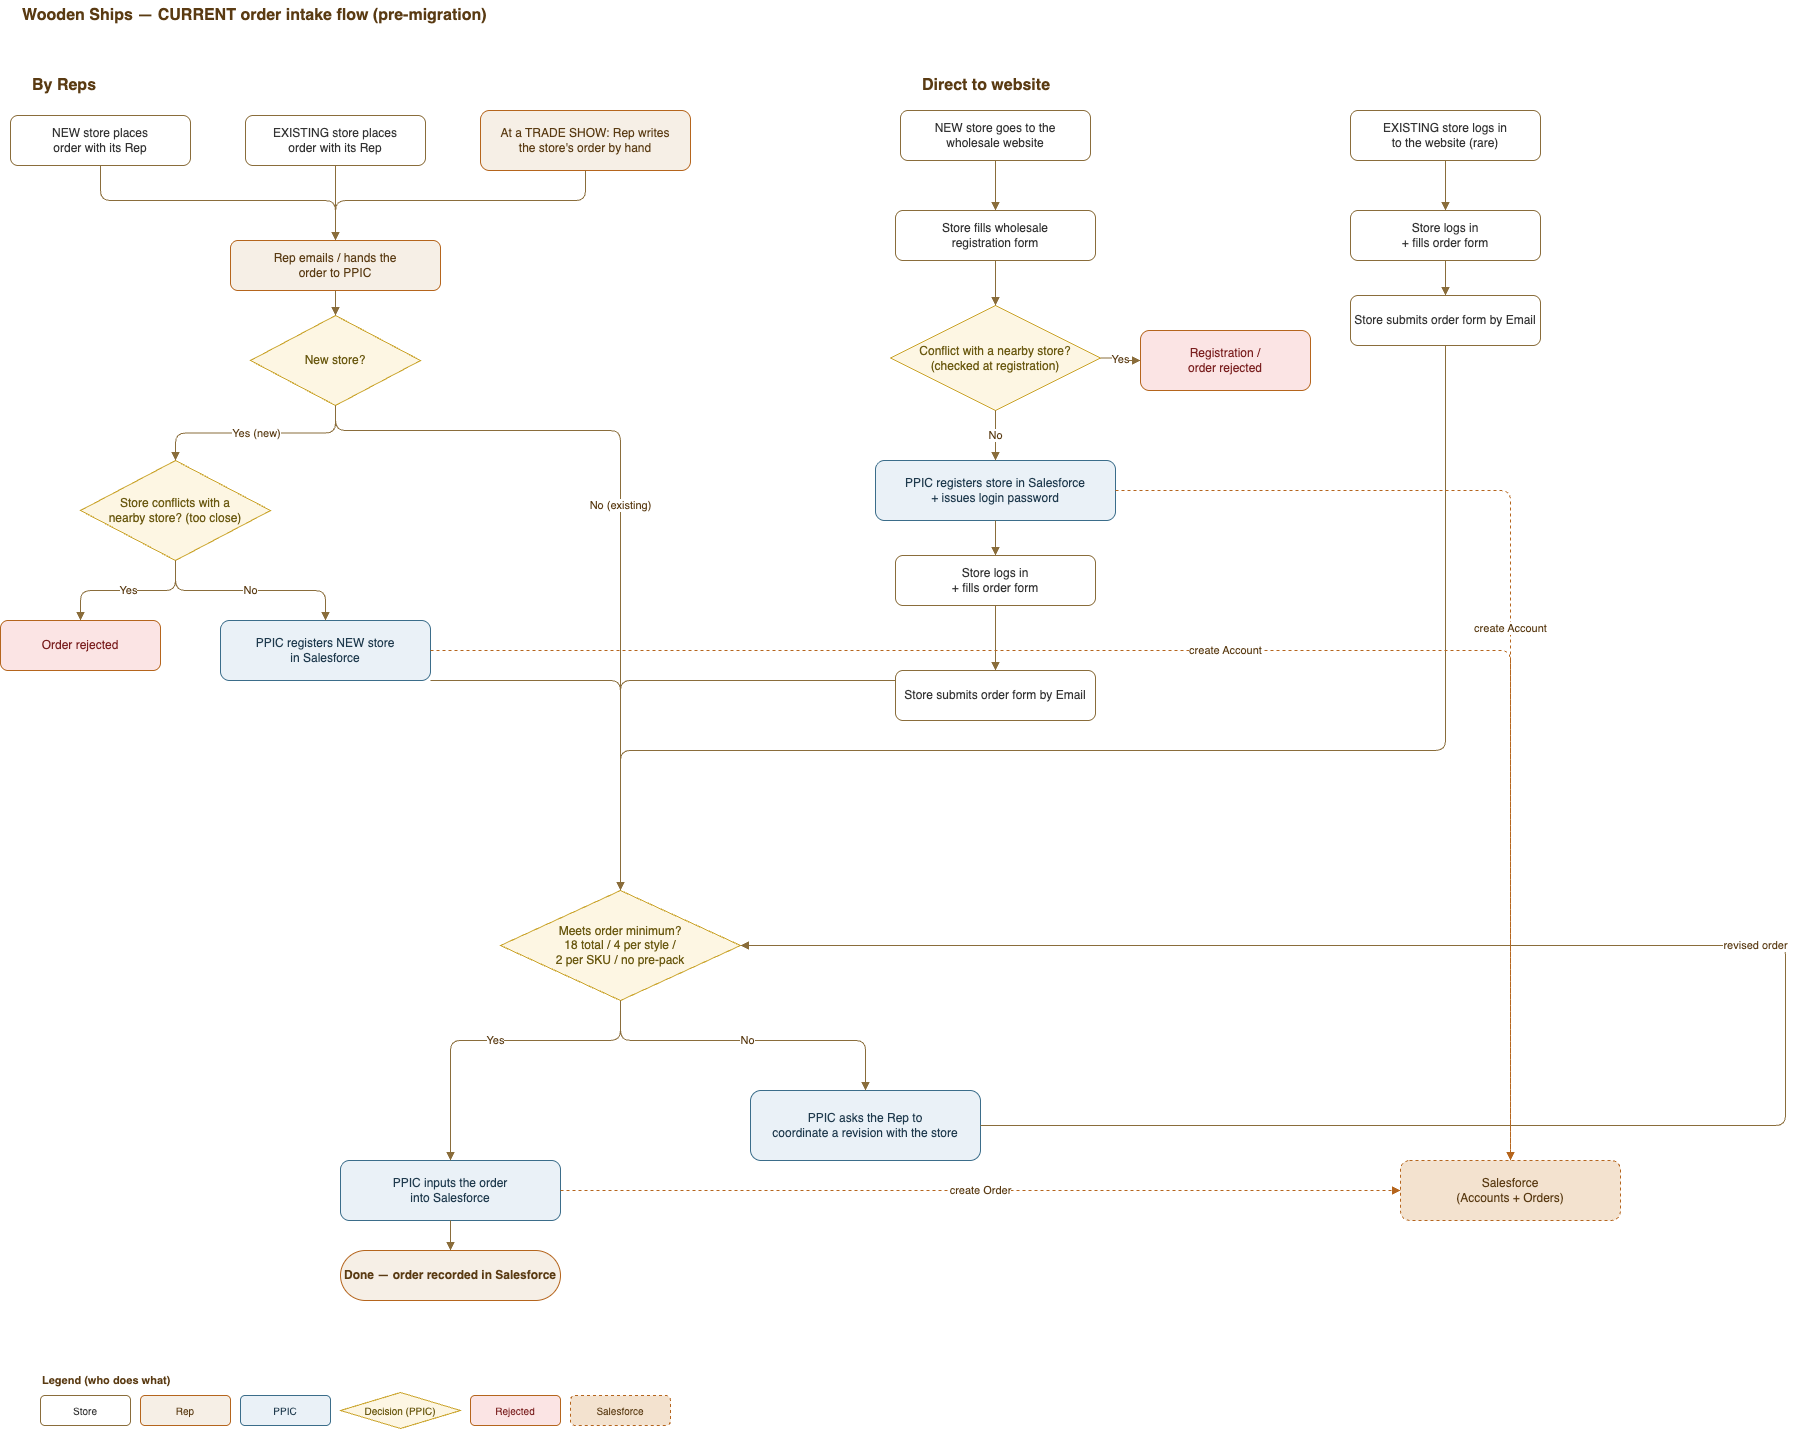

The diagram above was exported from draw.io. Its source (the exported page's mxGraphModel, read from the mxfile embedded in the PNG):
<mxGraphModel dx="3210" dy="1813" grid="1" gridSize="10" guides="1" tooltips="1" connect="1" arrows="1" fold="1" page="1" pageScale="1" pageWidth="1250" pageHeight="1200" math="0" shadow="0">
  <root>
    <mxCell id="0" />
    <mxCell id="1" parent="0" />
    <mxCell id="title" value="Wooden Ships — CURRENT order intake flow (pre-migration)" style="text;html=1;align=left;verticalAlign=middle;fontSize=16;fontStyle=1;fontColor=#5a3b13;" parent="1" vertex="1">
      <mxGeometry y="-30" width="640" height="30" as="geometry" />
    </mxCell>
    <mxCell id="e_newrep" value="NEW store places&lt;br&gt;order with its Rep" style="rounded=1;whiteSpace=wrap;html=1;fillColor=#ffffff;strokeColor=#8a6d3b;fontColor=#333333;" parent="1" vertex="1">
      <mxGeometry x="-10" y="85" width="180" height="50" as="geometry" />
    </mxCell>
    <mxCell id="e_existrep" value="EXISTING store places&lt;br&gt;order with its Rep" style="rounded=1;whiteSpace=wrap;html=1;fillColor=#ffffff;strokeColor=#8a6d3b;fontColor=#333333;" parent="1" vertex="1">
      <mxGeometry x="225" y="85" width="180" height="50" as="geometry" />
    </mxCell>
    <mxCell id="e_hand" value="At a TRADE SHOW: Rep writes&lt;br&gt;the store's order by hand" style="rounded=1;whiteSpace=wrap;html=1;fillColor=#f6efe6;strokeColor=#b5651d;fontColor=#5a3b13;" parent="1" vertex="1">
      <mxGeometry x="460" y="80" width="210" height="60" as="geometry" />
    </mxCell>
    <mxCell id="e_newweb" value="NEW store goes to the&lt;br&gt;wholesale website" style="rounded=1;whiteSpace=wrap;html=1;fillColor=#ffffff;strokeColor=#8a6d3b;fontColor=#333333;" parent="1" vertex="1">
      <mxGeometry x="880" y="80" width="190" height="50" as="geometry" />
    </mxCell>
    <mxCell id="e_existweb" value="EXISTING store logs in&lt;br&gt;to the website (rare)" style="rounded=1;whiteSpace=wrap;html=1;fillColor=#ffffff;strokeColor=#8a6d3b;fontColor=#333333;" parent="1" vertex="1">
      <mxGeometry x="1330" y="80" width="190" height="50" as="geometry" />
    </mxCell>
    <mxCell id="rep_ppic" value="Rep emails / hands the&lt;br&gt;order to PPIC" style="rounded=1;whiteSpace=wrap;html=1;fillColor=#f6efe6;strokeColor=#b5651d;fontColor=#5a3b13;" parent="1" vertex="1">
      <mxGeometry x="210" y="210" width="210" height="50" as="geometry" />
    </mxCell>
    <mxCell id="q_new" value="New store?" style="rhombus;whiteSpace=wrap;html=1;fillColor=#fdf6e3;strokeColor=#c9a227;fontColor=#6b5a12;" parent="1" vertex="1">
      <mxGeometry x="230" y="285" width="170" height="90" as="geometry" />
    </mxCell>
    <mxCell id="q_conf" value="Store conflicts with a&lt;br&gt;nearby store? (too close)" style="rhombus;whiteSpace=wrap;html=1;fillColor=#fdf6e3;strokeColor=#c9a227;fontColor=#6b5a12;" parent="1" vertex="1">
      <mxGeometry x="60" y="430" width="190" height="100" as="geometry" />
    </mxCell>
    <mxCell id="rej1" value="Order rejected" style="rounded=1;whiteSpace=wrap;html=1;fillColor=#fbe4e4;strokeColor=#b5651d;fontColor=#7a1f1f;" parent="1" vertex="1">
      <mxGeometry x="-20" y="590" width="160" height="50" as="geometry" />
    </mxCell>
    <mxCell id="reg1" value="PPIC registers NEW store&lt;br&gt;in Salesforce" style="rounded=1;whiteSpace=wrap;html=1;fillColor=#eaf1f7;strokeColor=#3b6d8a;fontColor=#1f3a4d;" parent="1" vertex="1">
      <mxGeometry x="200" y="590" width="210" height="60" as="geometry" />
    </mxCell>
    <mxCell id="w_reg" value="Store fills wholesale&lt;br&gt;registration form" style="rounded=1;whiteSpace=wrap;html=1;fillColor=#ffffff;strokeColor=#8a6d3b;fontColor=#333333;" parent="1" vertex="1">
      <mxGeometry x="875" y="180" width="200" height="50" as="geometry" />
    </mxCell>
    <mxCell id="q_wconf" value="Conflict with a nearby store?&lt;br&gt;(checked at registration)" style="rhombus;whiteSpace=wrap;html=1;fillColor=#fdf6e3;strokeColor=#c9a227;fontColor=#6b5a12;" parent="1" vertex="1">
      <mxGeometry x="870" y="275" width="210" height="105" as="geometry" />
    </mxCell>
    <mxCell id="rej2" value="Registration /&lt;br&gt;order rejected" style="rounded=1;whiteSpace=wrap;html=1;fillColor=#fbe4e4;strokeColor=#b5651d;fontColor=#7a1f1f;" parent="1" vertex="1">
      <mxGeometry x="1120" y="300" width="170" height="60" as="geometry" />
    </mxCell>
    <mxCell id="w_reg2" value="PPIC registers store in Salesforce&lt;br&gt;+ issues login password" style="rounded=1;whiteSpace=wrap;html=1;fillColor=#eaf1f7;strokeColor=#3b6d8a;fontColor=#1f3a4d;" parent="1" vertex="1">
      <mxGeometry x="855" y="430" width="240" height="60" as="geometry" />
    </mxCell>
    <mxCell id="w_login" value="Store logs in&lt;br&gt;+ fills order form" style="rounded=1;whiteSpace=wrap;html=1;fillColor=#ffffff;strokeColor=#8a6d3b;fontColor=#333333;" parent="1" vertex="1">
      <mxGeometry x="875" y="525" width="200" height="50" as="geometry" />
    </mxCell>
    <mxCell id="w_submit" value="Store submits order form by Email" style="rounded=1;whiteSpace=wrap;html=1;fillColor=#ffffff;strokeColor=#8a6d3b;fontColor=#333333;" parent="1" vertex="1">
      <mxGeometry x="875" y="640" width="200" height="50" as="geometry" />
    </mxCell>
    <mxCell id="ew_login" value="Store logs in&lt;br&gt;+ fills order form" style="rounded=1;whiteSpace=wrap;html=1;fillColor=#ffffff;strokeColor=#8a6d3b;fontColor=#333333;" parent="1" vertex="1">
      <mxGeometry x="1330" y="180" width="190" height="50" as="geometry" />
    </mxCell>
    <mxCell id="ew_submit" value="Store submits order form by Email" style="rounded=1;whiteSpace=wrap;html=1;fillColor=#ffffff;strokeColor=#8a6d3b;fontColor=#333333;" parent="1" vertex="1">
      <mxGeometry x="1330" y="265" width="190" height="50" as="geometry" />
    </mxCell>
    <mxCell id="q_min" value="Meets order minimum?&lt;br&gt;18 total / 4 per style /&lt;br&gt;2 per SKU / no pre-pack" style="rhombus;whiteSpace=wrap;html=1;fillColor=#fdf6e3;strokeColor=#c9a227;fontColor=#6b5a12;" parent="1" vertex="1">
      <mxGeometry x="480" y="860" width="240" height="110" as="geometry" />
    </mxCell>
    <mxCell id="coord" value="PPIC asks the Rep to&lt;br&gt;coordinate a revision with the store" style="rounded=1;whiteSpace=wrap;html=1;fillColor=#eaf1f7;strokeColor=#3b6d8a;fontColor=#1f3a4d;" parent="1" vertex="1">
      <mxGeometry x="730" y="1060" width="230" height="70" as="geometry" />
    </mxCell>
    <mxCell id="input" value="PPIC inputs the order&lt;br&gt;into Salesforce" style="rounded=1;whiteSpace=wrap;html=1;fillColor=#eaf1f7;strokeColor=#3b6d8a;fontColor=#1f3a4d;" parent="1" vertex="1">
      <mxGeometry x="320" y="1130" width="220" height="60" as="geometry" />
    </mxCell>
    <mxCell id="done" value="Done — order recorded in Salesforce" style="rounded=1;arcSize=50;whiteSpace=wrap;html=1;fillColor=#f6efe6;strokeColor=#b5651d;fontColor=#5a3b13;fontStyle=1;" parent="1" vertex="1">
      <mxGeometry x="320" y="1220" width="220" height="50" as="geometry" />
    </mxCell>
    <mxCell id="sf" value="Salesforce&lt;br&gt;(Accounts + Orders)" style="rounded=1;whiteSpace=wrap;html=1;fillColor=#f3e2cf;strokeColor=#b5651d;fontColor=#5a3b13;dashed=1;" parent="1" vertex="1">
      <mxGeometry x="1380" y="1130" width="220" height="60" as="geometry" />
    </mxCell>
    <mxCell id="lg_title" value="Legend (who does what)" style="text;html=1;align=left;verticalAlign=middle;fontSize=11;fontStyle=1;fontColor=#5a3b13;" parent="1" vertex="1">
      <mxGeometry x="20" y="1340" width="200" height="20" as="geometry" />
    </mxCell>
    <mxCell id="lg_store" value="Store" style="rounded=1;whiteSpace=wrap;html=1;fillColor=#ffffff;strokeColor=#8a6d3b;fontColor=#333333;fontSize=10;" parent="1" vertex="1">
      <mxGeometry x="20" y="1365" width="90" height="30" as="geometry" />
    </mxCell>
    <mxCell id="lg_rep" value="Rep" style="rounded=1;whiteSpace=wrap;html=1;fillColor=#f6efe6;strokeColor=#b5651d;fontColor=#5a3b13;fontSize=10;" parent="1" vertex="1">
      <mxGeometry x="120" y="1365" width="90" height="30" as="geometry" />
    </mxCell>
    <mxCell id="lg_ppic" value="PPIC" style="rounded=1;whiteSpace=wrap;html=1;fillColor=#eaf1f7;strokeColor=#3b6d8a;fontColor=#1f3a4d;fontSize=10;" parent="1" vertex="1">
      <mxGeometry x="220" y="1365" width="90" height="30" as="geometry" />
    </mxCell>
    <mxCell id="lg_dec" value="Decision (PPIC)" style="rhombus;whiteSpace=wrap;html=1;fillColor=#fdf6e3;strokeColor=#c9a227;fontColor=#6b5a12;fontSize=10;" parent="1" vertex="1">
      <mxGeometry x="320" y="1362" width="120" height="36" as="geometry" />
    </mxCell>
    <mxCell id="lg_rej" value="Rejected" style="rounded=1;whiteSpace=wrap;html=1;fillColor=#fbe4e4;strokeColor=#b5651d;fontColor=#7a1f1f;fontSize=10;" parent="1" vertex="1">
      <mxGeometry x="450" y="1365" width="90" height="30" as="geometry" />
    </mxCell>
    <mxCell id="lg_sf" value="Salesforce" style="rounded=1;whiteSpace=wrap;html=1;fillColor=#f3e2cf;strokeColor=#b5651d;fontColor=#5a3b13;dashed=1;fontSize=10;" parent="1" vertex="1">
      <mxGeometry x="550" y="1365" width="100" height="30" as="geometry" />
    </mxCell>
    <mxCell id="c1" style="edgeStyle=orthogonalEdgeStyle;rounded=1;html=1;strokeColor=#8a6d3b;fontColor=#5a3b13;endArrow=block;exitX=0.5;exitY=1;exitDx=0;exitDy=0;entryX=0.5;entryY=0;entryDx=0;entryDy=0;" parent="1" source="e_newrep" target="rep_ppic" edge="1">
      <mxGeometry relative="1" as="geometry">
        <mxPoint x="80" y="150" as="sourcePoint" />
        <Array as="points">
          <mxPoint x="80" y="170" />
          <mxPoint x="315" y="170" />
        </Array>
      </mxGeometry>
    </mxCell>
    <mxCell id="c2" style="edgeStyle=orthogonalEdgeStyle;rounded=1;html=1;strokeColor=#8a6d3b;fontColor=#5a3b13;endArrow=block;" parent="1" source="e_existrep" target="rep_ppic" edge="1">
      <mxGeometry relative="1" as="geometry" />
    </mxCell>
    <mxCell id="c3" style="edgeStyle=orthogonalEdgeStyle;rounded=1;html=1;strokeColor=#8a6d3b;fontColor=#5a3b13;endArrow=block;entryX=0.5;entryY=0;entryDx=0;entryDy=0;" parent="1" source="e_hand" target="rep_ppic" edge="1">
      <mxGeometry relative="1" as="geometry">
        <Array as="points">
          <mxPoint x="565" y="170" />
          <mxPoint x="315" y="170" />
        </Array>
      </mxGeometry>
    </mxCell>
    <mxCell id="c4" style="edgeStyle=orthogonalEdgeStyle;rounded=1;html=1;strokeColor=#8a6d3b;fontColor=#5a3b13;endArrow=block;" parent="1" source="rep_ppic" target="q_new" edge="1">
      <mxGeometry relative="1" as="geometry" />
    </mxCell>
    <mxCell id="c5" value="Yes (new)" style="edgeStyle=orthogonalEdgeStyle;rounded=1;html=1;strokeColor=#8a6d3b;fontColor=#5a3b13;endArrow=block;" parent="1" source="q_new" target="q_conf" edge="1">
      <mxGeometry relative="1" as="geometry" />
    </mxCell>
    <mxCell id="c6" value="No (existing)" style="edgeStyle=orthogonalEdgeStyle;rounded=1;html=1;strokeColor=#8a6d3b;fontColor=#5a3b13;endArrow=block;exitX=0.5;exitY=1;exitDx=0;exitDy=0;entryX=0.5;entryY=0;entryDx=0;entryDy=0;" parent="1" source="q_new" target="q_min" edge="1">
      <mxGeometry relative="1" as="geometry">
        <Array as="points">
          <mxPoint x="315" y="400" />
          <mxPoint x="600" y="400" />
        </Array>
      </mxGeometry>
    </mxCell>
    <mxCell id="c7" value="Yes" style="edgeStyle=orthogonalEdgeStyle;rounded=1;html=1;strokeColor=#8a6d3b;fontColor=#5a3b13;endArrow=block;" parent="1" source="q_conf" target="rej1" edge="1">
      <mxGeometry relative="1" as="geometry" />
    </mxCell>
    <mxCell id="c8" value="No" style="edgeStyle=orthogonalEdgeStyle;rounded=1;html=1;strokeColor=#8a6d3b;fontColor=#5a3b13;endArrow=block;" parent="1" source="q_conf" target="reg1" edge="1">
      <mxGeometry relative="1" as="geometry" />
    </mxCell>
    <mxCell id="c9" style="edgeStyle=orthogonalEdgeStyle;rounded=1;html=1;strokeColor=#8a6d3b;fontColor=#5a3b13;endArrow=block;" parent="1" source="reg1" target="q_min" edge="1">
      <mxGeometry relative="1" as="geometry">
        <Array as="points">
          <mxPoint x="600" y="650" />
        </Array>
      </mxGeometry>
    </mxCell>
    <mxCell id="c10" style="edgeStyle=orthogonalEdgeStyle;rounded=1;html=1;strokeColor=#8a6d3b;fontColor=#5a3b13;endArrow=block;" parent="1" source="e_newweb" target="w_reg" edge="1">
      <mxGeometry relative="1" as="geometry" />
    </mxCell>
    <mxCell id="c11" style="edgeStyle=orthogonalEdgeStyle;rounded=1;html=1;strokeColor=#8a6d3b;fontColor=#5a3b13;endArrow=block;" parent="1" source="w_reg" target="q_wconf" edge="1">
      <mxGeometry relative="1" as="geometry" />
    </mxCell>
    <mxCell id="c12" value="Yes" style="edgeStyle=orthogonalEdgeStyle;rounded=1;html=1;strokeColor=#8a6d3b;fontColor=#5a3b13;endArrow=block;" parent="1" source="q_wconf" target="rej2" edge="1">
      <mxGeometry relative="1" as="geometry" />
    </mxCell>
    <mxCell id="c13" value="No" style="edgeStyle=orthogonalEdgeStyle;rounded=1;html=1;strokeColor=#8a6d3b;fontColor=#5a3b13;endArrow=block;" parent="1" source="q_wconf" target="w_reg2" edge="1">
      <mxGeometry relative="1" as="geometry" />
    </mxCell>
    <mxCell id="c14" style="edgeStyle=orthogonalEdgeStyle;rounded=1;html=1;strokeColor=#8a6d3b;fontColor=#5a3b13;endArrow=block;" parent="1" source="w_reg2" target="w_login" edge="1">
      <mxGeometry relative="1" as="geometry" />
    </mxCell>
    <mxCell id="c15" style="edgeStyle=orthogonalEdgeStyle;rounded=1;html=1;strokeColor=#8a6d3b;fontColor=#5a3b13;endArrow=block;" parent="1" source="w_login" target="w_submit" edge="1">
      <mxGeometry relative="1" as="geometry" />
    </mxCell>
    <mxCell id="c16" style="edgeStyle=orthogonalEdgeStyle;rounded=1;html=1;strokeColor=#8a6d3b;fontColor=#5a3b13;endArrow=block;entryX=0.5;entryY=0;entryDx=0;entryDy=0;" parent="1" source="w_submit" target="q_min" edge="1">
      <mxGeometry relative="1" as="geometry">
        <Array as="points">
          <mxPoint x="600" y="650" />
        </Array>
      </mxGeometry>
    </mxCell>
    <mxCell id="c17" style="edgeStyle=orthogonalEdgeStyle;rounded=1;html=1;strokeColor=#8a6d3b;fontColor=#5a3b13;endArrow=block;" parent="1" source="e_existweb" target="ew_login" edge="1">
      <mxGeometry relative="1" as="geometry" />
    </mxCell>
    <mxCell id="c18" style="edgeStyle=orthogonalEdgeStyle;rounded=1;html=1;strokeColor=#8a6d3b;fontColor=#5a3b13;endArrow=block;" parent="1" source="ew_login" target="ew_submit" edge="1">
      <mxGeometry relative="1" as="geometry" />
    </mxCell>
    <mxCell id="c19" style="edgeStyle=orthogonalEdgeStyle;rounded=1;html=1;strokeColor=#8a6d3b;fontColor=#5a3b13;endArrow=block;entryX=0.5;entryY=0;entryDx=0;entryDy=0;" parent="1" source="ew_submit" target="q_min" edge="1">
      <mxGeometry relative="1" as="geometry">
        <Array as="points">
          <mxPoint x="1425" y="720" />
          <mxPoint x="600" y="720" />
        </Array>
      </mxGeometry>
    </mxCell>
    <mxCell id="c20" value="No" style="edgeStyle=orthogonalEdgeStyle;rounded=1;html=1;strokeColor=#8a6d3b;fontColor=#5a3b13;endArrow=block;exitX=0.5;exitY=1;exitDx=0;exitDy=0;" parent="1" source="q_min" target="coord" edge="1">
      <mxGeometry relative="1" as="geometry">
        <Array as="points">
          <mxPoint x="600" y="1010" />
          <mxPoint x="845" y="1010" />
        </Array>
      </mxGeometry>
    </mxCell>
    <mxCell id="c21" value="revised order" style="edgeStyle=orthogonalEdgeStyle;rounded=1;html=1;strokeColor=#8a6d3b;fontColor=#5a3b13;endArrow=block;entryX=1;entryY=0.5;entryDx=0;entryDy=0;" parent="1" source="coord" target="q_min" edge="1">
      <mxGeometry relative="1" as="geometry">
        <Array as="points">
          <mxPoint x="1765" y="1095" />
          <mxPoint x="1765" y="915" />
        </Array>
      </mxGeometry>
    </mxCell>
    <mxCell id="c22" value="Yes" style="edgeStyle=orthogonalEdgeStyle;rounded=1;html=1;strokeColor=#8a6d3b;fontColor=#5a3b13;endArrow=block;entryX=0.5;entryY=0;entryDx=0;entryDy=0;" parent="1" source="q_min" target="input" edge="1">
      <mxGeometry relative="1" as="geometry">
        <Array as="points">
          <mxPoint x="600" y="1010" />
          <mxPoint x="430" y="1010" />
        </Array>
      </mxGeometry>
    </mxCell>
    <mxCell id="c23" style="edgeStyle=orthogonalEdgeStyle;rounded=1;html=1;strokeColor=#8a6d3b;fontColor=#5a3b13;endArrow=block;" parent="1" source="input" target="done" edge="1">
      <mxGeometry relative="1" as="geometry" />
    </mxCell>
    <mxCell id="c24" value="create Account" style="edgeStyle=orthogonalEdgeStyle;rounded=1;html=1;strokeColor=#b5651d;fontColor=#5a3b13;endArrow=block;dashed=1;" parent="1" source="reg1" target="sf" edge="1">
      <mxGeometry relative="1" as="geometry" />
    </mxCell>
    <mxCell id="c25" value="create Account" style="edgeStyle=orthogonalEdgeStyle;rounded=1;html=1;strokeColor=#b5651d;fontColor=#5a3b13;endArrow=block;dashed=1;" parent="1" source="w_reg2" target="sf" edge="1">
      <mxGeometry relative="1" as="geometry" />
    </mxCell>
    <mxCell id="c26" value="create Order" style="edgeStyle=orthogonalEdgeStyle;rounded=1;html=1;strokeColor=#b5651d;fontColor=#5a3b13;endArrow=block;dashed=1;" parent="1" source="input" target="sf" edge="1">
      <mxGeometry relative="1" as="geometry" />
    </mxCell>
    <mxCell id="3" value="By Reps" style="text;html=1;align=left;verticalAlign=middle;fontSize=16;fontStyle=1;fontColor=#5a3b13;" vertex="1" parent="1">
      <mxGeometry x="10" y="40" width="640" height="30" as="geometry" />
    </mxCell>
    <mxCell id="4" value="Direct to website" style="text;html=1;align=left;verticalAlign=middle;fontSize=16;fontStyle=1;fontColor=#5a3b13;" vertex="1" parent="1">
      <mxGeometry x="900" y="40" width="640" height="30" as="geometry" />
    </mxCell>
  </root>
</mxGraphModel>